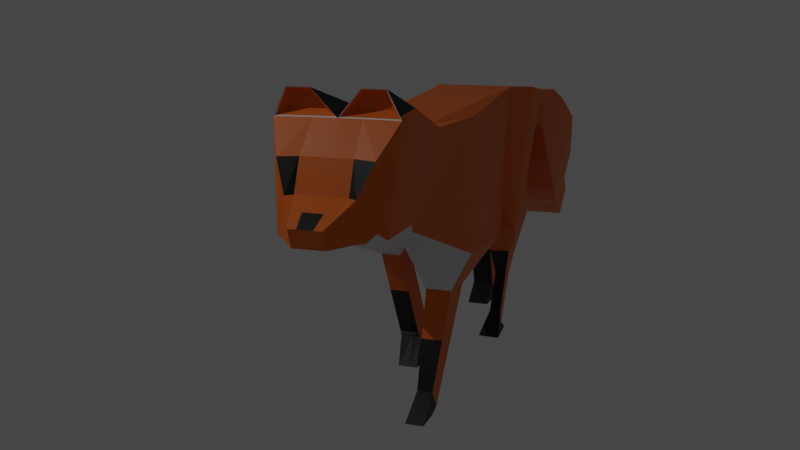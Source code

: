 # Source: fox.blend  (saved by Blender 2.81.16; exported with 4.5.12 LTS)
import bpy
from mathutils import Matrix  # noqa: F401  (used for matrix-valued properties, if any)

bpy.ops.wm.read_factory_settings(use_empty=True)
scene = bpy.context.scene
scene.name = 'Scene'

# ---- collections
col_collection = bpy.data.collections.new('Collection'); scene.collection.children.link(col_collection)

# ---- materials (node trees are filled in below, after node groups)
mat_fox_orange = bpy.data.materials.new('Fox orange')
mat_fox_orange.use_transparent_shadow = False
mat_fox_white = bpy.data.materials.new('Fox White')
mat_fox_white.use_transparent_shadow = False
mat_fox_black = bpy.data.materials.new('Fox Black')
mat_fox_black.use_transparent_shadow = False

# ---- material node trees
mat_fox_orange.use_nodes = True; mat_fox_orange.node_tree.nodes.clear()
_N = mat_fox_orange.node_tree.nodes; _L = mat_fox_orange.node_tree.links
n0 = _N.new('ShaderNodeOutputMaterial'); n0.name = 'Material Output'; n0.location = (300, 300)
n1 = _N.new('ShaderNodeBsdfPrincipled'); n1.name = 'Principled BSDF'; n1.location = (10, 300)
n1.distribution = 'GGX'
n1.subsurface_method = 'BURLEY'
n1.inputs[0].default_value = (0.8, 0.152, 0.0, 1.0)
n1.inputs[3].default_value = 1.45
n1.inputs[27].default_value = (0.0, 0.0, 0.0, 1.0)
n1.inputs[28].default_value = 1.0
_L.new(n1.outputs[0], n0.inputs[0])
n0.is_active_output = True
mat_fox_white.use_nodes = True; mat_fox_white.node_tree.nodes.clear()
_N = mat_fox_white.node_tree.nodes; _L = mat_fox_white.node_tree.links
n0 = _N.new('ShaderNodeOutputMaterial'); n0.name = 'Material Output'; n0.location = (300, 300)
n1 = _N.new('ShaderNodeBsdfPrincipled'); n1.name = 'Principled BSDF'; n1.location = (10, 300)
n1.distribution = 'GGX'
n1.subsurface_method = 'BURLEY'
n1.inputs[3].default_value = 1.45
n1.inputs[27].default_value = (0.0, 0.0, 0.0, 1.0)
n1.inputs[28].default_value = 1.0
_L.new(n1.outputs[0], n0.inputs[0])
n0.is_active_output = True
mat_fox_black.use_nodes = True; mat_fox_black.node_tree.nodes.clear()
_N = mat_fox_black.node_tree.nodes; _L = mat_fox_black.node_tree.links
n0 = _N.new('ShaderNodeOutputMaterial'); n0.name = 'Material Output'; n0.location = (300, 300)
n1 = _N.new('ShaderNodeBsdfPrincipled'); n1.name = 'Principled BSDF'; n1.location = (10, 300)
n1.distribution = 'GGX'
n1.subsurface_method = 'BURLEY'
n1.inputs[0].default_value = (0.0, 0.0, 0.0, 1.0)
n1.inputs[3].default_value = 1.45
n1.inputs[27].default_value = (0.0, 0.0, 0.0, 1.0)
n1.inputs[28].default_value = 1.0
_L.new(n1.outputs[0], n0.inputs[0])
n0.is_active_output = True

# ---- world
world_world = bpy.data.worlds.new('World'); scene.world = world_world
world_world.use_nodes = True; world_world.node_tree.nodes.clear()
_N = world_world.node_tree.nodes; _L = world_world.node_tree.links
n0 = _N.new('ShaderNodeOutputWorld'); n0.name = 'World Output'; n0.location = (300, 300)
n1 = _N.new('ShaderNodeBackground'); n1.name = 'Background'; n1.location = (10, 300)
n1.inputs[0].default_value = (0.05088, 0.05088, 0.05088, 1.0)
_L.new(n1.outputs[0], n0.inputs[0])
n0.is_active_output = True
world_world.color = (0.05088, 0.05088, 0.05088)
world_world.use_sun_shadow = False
world_world.sun_shadow_jitter_overblur = 0.0

# ---- cameras
cam_camera = bpy.data.cameras.new('Camera')
cam_camera.clip_end = 100.0
cam_camera.lens = 50.0
cam_camera.ortho_scale = 7.314

# ---- lights
light_light = bpy.data.lights.new('Light', 'POINT')
light_light.transmission_factor = 0.0
light_light.energy = 1000.0
light_light.shadow_soft_size = 0.1
light_light.shadow_maximum_resolution = 0.006
light_light.use_absolute_resolution = True

# ---- meshes
me_plane = bpy.data.meshes.new('Plane')
me_plane.from_pydata([(-3.052, 2.492, 0.725), (-4.544, 1.147, 0.8078), (-2.9, 0.3753, 1.191), (-1.525, 2.434, 0.7864), (-1.234, 0.2152, 1.129), (0.134, 0.4408, 0.8078), (0.8836, 2.608, 0.725), (0.3232, -0.185, 1.008), (2.172, 2.361, 1.008), (1.527, 2.529, 1.008), (0.1696, -0.03896, 1.008), (2.019, -0.1303, 0.7403), (1.822, 1.757, 0.8078), (-4.602, 3.052, 0.9405), (-4.864, 1.35, 0.9405), (-5.192, 3.105, 0.8363), (-5.837, 1.452, 0.8031), (-5.68, 1.32, 0.8924), (-5.113, 3.005, 0.8924), (-5.77, 2.477, 0.7839), (-5.983, 1.336, 0.6885), (-5.999, 1.961, 0.5682), (-6.101, 1.343, 0.5682), (-6.502, 1.619, 0.2728), (-6.414, 1.315, 0.2728), (-5.184, 3.318, 0.734), (-5.718, 2.488, 0.4327), (-5.159, 3.105, 0.4038), (-4.544, 1.147, 0.4039), (-4.864, 1.35, 0.4039), (1.527, 2.529, 0.4039), (2.172, 2.361, 0.4039), (-2.9, 0.3753, 0.4976), (-4.602, 3.052, 0.4039), (-3.052, 2.492, 0.4039), (-5.187, 3.318, 0.4564), (0.8836, 2.608, 0.4039), (-5.943, 1.971, 0.4327), (0.3232, -0.185, 0.4039), (0.1696, -0.03896, 0.4039), (-6.007, 1.336, 0.4039), (-6.101, 1.343, 0.4039), (-5.68, 1.32, 0.4039), (1.822, 1.757, 0.4039), (2.011, -0.09039, 0.4039), (-6.414, 1.315, 0.2645), (-6.502, 1.619, 0.2645), (-1.234, 0.2152, 0.4976), (-5.846, 1.452, 0.4039), (0.134, 0.4408, 0.4039), (2.166, 1.582, 1.03), (2.989, 2.282, 1.03), (2.989, 2.282, 0.4039), (2.166, 1.582, 0.4039), (2.407, 0.9038, 1.068), (3.66, 1.97, 1.068), (3.66, 1.97, 0.3653), (2.407, 0.9038, 0.3653), (2.948, 0.1192, 1.066), (4.524, 1.46, 1.066), (4.524, 1.46, 0.3149), (2.948, 0.1192, 0.3149), (3.345, -0.206, 0.9998), (4.731, 0.9728, 0.9998), (4.731, 0.9728, 0.3504), (3.345, -0.206, 0.3504), (3.956, -0.4231, 0.895), (5.041, 0.5002, 0.895), (5.041, 0.5002, 0.4012), (3.956, -0.4231, 0.4012), (4.446, -0.5347, 0.7378), (5.36, 0.2433, 0.7378), (5.36, 0.2433, 0.4234), (4.446, -0.5347, 0.4234), (5.073, -0.868, 0.5632), (5.847, -0.2103, 0.5632), (5.847, -0.2103, 0.4363), (5.073, -0.868, 0.4363), (5.7, -1.101, 0.4958), (6.269, -0.6171, 0.4938), (6.269, -0.6171, 0.4512), (5.7, -1.101, 0.4512), (6.532, -1.079, 0.0169), (6.555, -1.059, 0.01685), (6.555, -1.059, 0.01051), (6.532, -1.079, 0.01639), (-4.544, 1.147, 0.0), (-2.9, 0.3753, 0.0), (-3.052, 2.492, 0.0), (-1.234, 0.2152, 0.0), (0.134, 0.4408, 0.0), (0.8836, 2.608, 0.0), (0.3232, -0.185, 0.0), (2.172, 2.361, 0.0), (2.011, -0.09039, 0.0), (1.822, 1.757, 0.0), (-4.864, 1.35, 0.0), (-4.602, 3.052, 0.0), (-5.846, 1.452, 0.0), (-6.007, 1.336, 0.0), (-5.718, 2.488, 0.0), (-6.101, 1.343, 0.0), (-5.943, 1.971, 0.0), (-6.414, 1.315, 0.0), (-6.502, 1.619, 0.0), (1.527, 2.529, 0.0), (-5.156, 3.105, -0.264), (0.1696, -0.03896, 0.0), (-5.68, 1.32, 0.0), (-3.052, 2.492, -0.725), (-4.544, 1.147, -0.8078), (-2.9, 0.3753, -1.191), (-1.525, 2.434, -0.7864), (-1.234, 0.2152, -1.129), (0.134, 0.4408, -0.8078), (0.8836, 2.608, -0.725), (0.3232, -0.185, -1.008), (2.172, 2.361, -1.008), (1.527, 2.529, -1.008), (0.1696, -0.03896, -1.008), (2.019, -0.1303, -0.7403), (1.822, 1.757, -0.8078), (-4.602, 3.052, -0.9405), (-4.864, 1.35, -0.9405), (-5.18, 3.105, -0.8363), (-5.837, 1.452, -0.8031), (-5.68, 1.32, -0.8924), (-5.113, 3.005, -0.8924), (-5.77, 2.477, -0.7839), (-5.983, 1.336, -0.6885), (-5.999, 1.961, -0.5682), (-6.101, 1.343, -0.5682), (-6.502, 1.619, -0.2728), (-6.414, 1.315, -0.2728), (-5.172, 3.318, -0.734), (-5.718, 2.488, -0.4327), (-5.147, 3.105, -0.4038), (-4.544, 1.147, -0.4039), (-4.864, 1.35, -0.4039), (1.527, 2.529, -0.4039), (2.172, 2.361, -0.4039), (-2.9, 0.3753, -0.4976), (-4.602, 3.052, -0.4039), (-3.052, 2.492, -0.4039), (-5.175, 3.318, -0.4564), (0.8836, 2.608, -0.4039), (-5.943, 1.971, -0.4327), (0.3232, -0.185, -0.4039), (0.1696, -0.03896, -0.4039), (-6.007, 1.336, -0.4039), (-6.101, 1.343, -0.4039), (-5.68, 1.32, -0.4039), (1.822, 1.757, -0.4039), (2.011, -0.09039, -0.4039), (-6.414, 1.315, -0.2645), (-6.502, 1.619, -0.2645), (-1.234, 0.2152, -0.4976), (-5.846, 1.452, -0.4039), (0.134, 0.4408, -0.4039), (2.166, 1.582, 0.0), (2.989, 2.282, 0.0), (2.166, 1.582, -1.03), (2.989, 2.282, -1.03), (2.989, 2.282, -0.4039), (2.166, 1.582, -0.4039), (2.407, 0.9038, 0.0), (3.66, 1.97, 0.0), (2.407, 0.9038, -1.068), (3.66, 1.97, -1.068), (3.66, 1.97, -0.3653), (2.407, 0.9038, -0.3653), (2.948, 0.1192, 0.0), (4.524, 1.46, 0.0), (2.948, 0.1192, -1.066), (4.524, 1.46, -1.066), (4.524, 1.46, -0.3149), (2.948, 0.1192, -0.3149), (3.345, -0.206, 0.0), (4.731, 0.9728, 0.0), (3.345, -0.206, -0.9998), (4.731, 0.9728, -0.9998), (4.731, 0.9728, -0.3504), (3.345, -0.206, -0.3504), (3.956, -0.4231, 0.0), (5.041, 0.5002, 0.0), (3.956, -0.4231, -0.895), (5.041, 0.5002, -0.895), (5.041, 0.5002, -0.4012), (3.956, -0.4231, -0.4012), (4.446, -0.5347, 0.0), (5.36, 0.2433, 0.0), (4.446, -0.5347, -0.7378), (5.36, 0.2433, -0.7378), (5.36, 0.2433, -0.4234), (4.446, -0.5347, -0.4234), (5.073, -0.868, 0.0), (5.847, -0.2103, 0.0), (5.073, -0.868, -0.5632), (5.847, -0.2103, -0.5632), (5.847, -0.2103, -0.4363), (5.073, -0.868, -0.4363), (5.7, -1.101, 0.0), (6.269, -0.6171, 0.0), (5.7, -1.101, -0.4958), (6.269, -0.6171, -0.4938), (6.269, -0.6171, -0.4512), (5.7, -1.101, -0.4512), (6.532, -1.079, 0.0), (6.555, -1.059, 0.0), (6.532, -1.079, -0.0169), (6.555, -1.059, -0.01685), (6.555, -1.059, -0.01051), (6.532, -1.079, -0.01639), (1.072, -0.7436, 0.6246), (1.687, -0.9855, 0.542), (1.075, -0.755, 0.3904), (1.692, -0.9766, 0.411), (1.695, -0.9842, 0.2546), (1.078, -0.7627, 0.234), (1.161, -1.244, 0.5345), (1.505, -1.379, 0.4883), (1.163, -1.25, 0.4034), (1.509, -1.374, 0.415), (1.51, -1.379, 0.3274), (1.165, -1.254, 0.3158), (0.7186, -1.915, 0.5527), (0.9253, -2.222, 0.5065), (0.7167, -1.922, 0.4216), (0.9307, -2.22, 0.4332), (0.9294, -2.224, 0.3456), (0.7154, -1.926, 0.334), (0.208, -2.294, 0.6671), (0.8997, -2.294, 0.5806), (0.2156, -2.294, 0.4218), (0.9022, -2.294, 0.4434), (0.9073, -2.294, 0.2795), (0.2207, -2.294, 0.2579), (-2.821, -0.345, 0.7967), (-2.183, -0.4063, 0.7733), (-2.821, -0.345, 0.5315), (-2.183, -0.4063, 0.5315), (-2.821, -0.345, 0.3411), (-2.183, -0.4063, 0.3411), (-3.548, -1.911, 0.7001), (-3.341, -2.238, 0.6859), (-3.548, -1.911, 0.5398), (-3.341, -2.238, 0.5398), (-3.548, -1.911, 0.4247), (-3.341, -2.238, 0.4247), (-4.07, -2.294, 0.7254), (-3.617, -2.294, 0.7088), (-4.07, -2.294, 0.5376), (-3.617, -2.294, 0.5376), (-4.07, -2.294, 0.4029), (-3.617, -2.294, 0.4029), (2.691, -0.4824, 0.01697), (1.754, -0.577, 0.01697), (1.754, -0.577, -0.9915), (2.695, -0.5223, -0.7233), (1.754, -0.577, -0.3869), (2.691, -0.4824, -0.3869), (2.818, -0.7359, -0.2201), (2.424, -0.7756, -0.2201), (2.424, -0.7756, -0.6431), (2.819, -0.7527, -0.5306), (2.424, -0.7756, -0.3895), (2.818, -0.7359, -0.3895), (2.842, -2.293, -0.1886), (2.525, -1.953, -0.1886), (2.525, -1.953, -0.6117), (2.827, -2.302, -0.4992), (2.525, -1.953, -0.3581), (2.842, -2.293, -0.3581), (2.48, -2.294, -0.1766), (2.088, -2.294, -0.1766), (2.088, -2.294, -0.5997), (2.482, -2.294, -0.4872), (2.088, -2.294, -0.3461), (2.48, -2.294, -0.3461), (-2.078, -0.03162, -0.4299), (-1.57, -0.08042, -0.4299), (-2.078, -0.03162, -0.7928), (-1.57, -0.08042, -0.7741), (-2.078, -0.03162, -0.5815), (-1.57, -0.08042, -0.5815), (-1.305, -1.773, -0.4299), (-0.7974, -1.822, -0.4299), (-1.305, -1.773, -0.7928), (-0.7974, -1.822, -0.7741), (-1.305, -1.773, -0.5815), (-0.7974, -1.822, -0.5815), (-1.322, -1.84, -0.3873), (-0.9506, -2.185, -0.4437), (-1.379, -1.843, -0.7458), (-1.005, -2.188, -0.7836), (-1.346, -1.841, -0.5371), (-0.9744, -2.186, -0.5934), (-1.749, -2.294, -0.3003), (-1.24, -2.294, -0.2992), (-1.748, -2.294, -0.6632), (-1.24, -2.294, -0.6435), (-1.748, -2.294, -0.4519), (-1.24, -2.294, -0.4509), (-2.755, -1.311, 0.5356), (-2.755, -1.311, 0.3824), (-2.755, -1.311, 0.7301), (-3.18, -1.119, 0.749), (-3.18, -1.119, 0.3824), (-3.18, -1.119, 0.5356), (-1.727, -0.8227, -0.5815), (-1.727, -0.8227, -0.4299), (-1.727, -0.8227, -0.7928), (-1.219, -0.8715, -0.4299), (-1.219, -0.8715, -0.5815), (-1.219, -0.8715, -0.7741), (-5.353, 3.436, 0.8078), (-5.345, 2.988, 1.024), (-5.353, 3.436, 0.4039), (-5.307, 2.988, 0.4039), (-5.31, 2.989, 1.953e-08), (-5.168, 3.105, 0.264), (-5.353, 3.436, -0.8078), (-5.345, 2.988, -1.024), (-5.353, 3.436, -0.4039), (-5.307, 2.988, -0.4039), (-5.338, 3.419, 0.7976), (-5.332, 3.004, 0.998), (-5.339, 3.419, 0.4112), (-5.299, 3.005, 0.0366), (-5.295, 3.004, 0.4039), (-5.326, 3.419, -0.7976), (-5.32, 3.004, -0.998), (-5.327, 3.419, -0.4112), (-5.287, 3.005, -0.0366), (-5.283, 3.004, -0.4039), (-6.458, 1.467, 0.0), (-6.223, 1.795, 0.0), (-6.458, 1.467, 0.2728), (-6.414, 1.315, 0.2687), (-6.502, 1.619, 0.1323), (-5.943, 1.971, 0.2163), (-6.414, 1.315, 0.1323), (-6.502, 1.619, 0.2687), (-6.223, 1.795, 0.3486), (-6.458, 1.467, -0.2728), (-6.414, 1.315, -0.2687), (-6.502, 1.619, -0.1323), (-5.943, 1.971, -0.2163), (-6.414, 1.315, -0.1323), (-6.502, 1.619, -0.2687), (-6.223, 1.795, -0.3486), (-6.223, 1.795, -0.1743), (-6.362, 1.707, -0.3086), (-6.223, 1.795, 0.1743), (-6.362, 1.707, 0.3086), (-6.436, 1.391, 0.0), (-6.436, 1.391, 0.2728), (-6.414, 1.315, 0.2707), (-6.502, 1.619, 0.06614), (-6.414, 1.315, 0.1984), (-6.502, 1.619, 0.2666), (-6.436, 1.391, -0.2728), (-6.414, 1.315, -0.2707), (-6.502, 1.619, -0.06614), (-6.414, 1.315, -0.1984), (-6.502, 1.619, -0.2666), (-6.48, 1.543, 0.0), (-6.48, 1.543, 0.2728), (-6.414, 1.315, 0.2666), (-6.502, 1.619, 0.1984), (-6.414, 1.315, 0.06614), (-6.502, 1.619, 0.2707), (-6.48, 1.543, -0.2728), (-6.414, 1.315, -0.2666), (-6.502, 1.619, -0.1984), (-6.414, 1.315, -0.06614), (-6.502, 1.619, -0.2707), (-6.425, 1.353, 0.0), (-6.425, 1.353, 0.2728), (-6.414, 1.315, 0.2718), (-6.502, 1.619, 0.03307), (-6.414, 1.315, 0.2315), (-6.502, 1.619, 0.2656), (-6.425, 1.353, -0.2728), (-6.414, 1.315, -0.2718), (-6.502, 1.619, -0.03307), (-6.414, 1.315, -0.2315), (-6.502, 1.619, -0.2656), (-6.469, 1.505, 0.0), (-6.469, 1.505, 0.2728), (-6.414, 1.315, 0.2676), (-6.502, 1.619, 0.1653), (-6.414, 1.315, 0.0992), (-6.502, 1.619, 0.2697), (-6.469, 1.505, -0.2728), (-6.414, 1.315, -0.2676), (-6.502, 1.619, -0.1653), (-6.414, 1.315, -0.0992), (-6.502, 1.619, -0.2697), (-6.447, 1.429, 0.0), (-6.447, 1.429, 0.2728), (-6.414, 1.315, 0.2697), (-6.502, 1.619, 0.0992), (-6.414, 1.315, 0.1653), (-6.502, 1.619, 0.2676), (-6.447, 1.429, -0.2728), (-6.414, 1.315, -0.2697), (-6.502, 1.619, -0.0992), (-6.414, 1.315, -0.1653), (-6.502, 1.619, -0.2676), (-6.491, 1.581, 0.0), (-6.491, 1.581, 0.2728), (-6.414, 1.315, 0.2656), (-6.502, 1.619, 0.2315), (-6.414, 1.315, 0.03307), (-6.502, 1.619, 0.2718), (-6.491, 1.581, -0.2728), (-6.414, 1.315, -0.2656), (-6.502, 1.619, -0.2315), (-6.414, 1.315, -0.03307), (-6.502, 1.619, -0.2718)], [], [(1, 2, 3, 0), (3, 2, 4, 5, 6), (9, 10, 7, 8), (8, 7, 11, 12), (1, 0, 13, 14), (17, 18, 316, 16), (16, 316, 19, 20), (20, 19, 21, 22), (22, 21, 23, 411, 367, 389, 337, 400, 356, 378, 24), (316, 18, 13, 315), (6, 5, 10, 9), (14, 13, 18, 17), (318, 26, 19, 316), (29, 28, 1, 14), (31, 30, 9, 8), (28, 32, 2, 1), (34, 33, 13, 0), (30, 36, 6, 9), (26, 37, 21, 19), (33, 317, 315, 13), (39, 38, 7, 10), (41, 40, 20, 22), (42, 29, 14, 17), (44, 43, 12, 11), (48, 42, 17, 16), (52, 51, 55, 56), (343, 46, 382, 360, 404, 342, 354), (47, 49, 5, 4), (45, 41, 22, 24, 379, 357, 401, 338, 390, 368, 412), (40, 48, 16, 20), (49, 39, 10, 5), (90, 107, 39, 49), (99, 98, 48, 40), (36, 34, 0, 3, 6), (103, 101, 41, 45, 381, 359, 403, 341, 392, 370, 414), (92, 94, 217, 218), (89, 90, 49, 47), (353, 339, 391, 369, 413, 46, 343), (93, 31, 52, 160), (98, 108, 42, 48), (94, 95, 43, 44), (108, 96, 29, 42), (101, 99, 40, 41), (107, 92, 38, 39), (97, 319, 317, 33), (100, 102, 340, 37, 26), (105, 91, 36, 30), (88, 97, 33, 34), (86, 87, 32, 28), (93, 105, 30, 31), (96, 86, 28, 29), (319, 100, 26, 318), (4, 2, 237, 238), (12, 43, 53, 50), (43, 95, 159, 53), (31, 8, 51, 52), (8, 12, 50, 51), (55, 54, 58, 59), (160, 52, 56, 166), (53, 159, 165, 57), (51, 50, 54, 55), (50, 53, 57, 54), (59, 58, 62, 63), (56, 55, 59, 60), (166, 56, 60, 172), (57, 165, 171, 61), (54, 57, 61, 58), (63, 62, 66, 67), (60, 59, 63, 64), (172, 60, 64, 178), (61, 171, 177, 65), (58, 61, 65, 62), (67, 66, 70, 71), (64, 63, 67, 68), (178, 64, 68, 184), (65, 177, 183, 69), (62, 65, 69, 66), (71, 70, 74, 75), (68, 67, 71, 72), (184, 68, 72, 190), (69, 183, 189, 73), (66, 69, 73, 70), (75, 74, 78, 79), (72, 71, 75, 76), (190, 72, 76, 196), (73, 189, 195, 77), (70, 73, 77, 74), (79, 78, 82, 83), (76, 75, 79, 80), (196, 76, 80, 202), (77, 195, 201, 81), (74, 77, 81, 78), (207, 208, 84, 83, 82, 85), (80, 79, 83, 84), (202, 80, 84, 208), (81, 201, 207, 85), (78, 81, 85, 82), (104, 410, 366, 388, 335, 399, 355, 377, 103, 414, 370, 392, 341, 403, 359, 381, 45, 412, 368, 390, 338, 401, 357, 379, 24, 378, 356, 400, 337, 389, 367, 411, 23, 415, 371, 393, 342, 404, 360, 382, 46, 413, 369, 391, 339, 402, 358, 380), (88, 34, 36, 91), (110, 109, 112, 111), (112, 115, 114, 113, 111), (118, 117, 116, 119), (117, 121, 120, 116), (110, 123, 122, 109), (126, 125, 322, 127), (125, 129, 128, 322), (129, 131, 130, 128), (131, 133, 383, 361, 405, 344, 394, 372, 416, 132, 130), (322, 321, 122, 127), (115, 118, 119, 114), (123, 126, 127, 122), (324, 322, 128, 135), (138, 123, 110, 137), (140, 117, 118, 139), (137, 110, 111, 141), (143, 109, 122, 142), (320, 27, 15, 25, 35), (139, 118, 115, 145), (135, 128, 130, 146), (142, 122, 321, 323), (148, 119, 116, 147), (150, 131, 129, 149), (151, 126, 123, 138), (153, 120, 121, 152), (157, 125, 126, 151), (163, 169, 168, 162), (350, 352, 349, 409, 365, 387, 155), (156, 113, 114, 158), (154, 417, 373, 395, 345, 406, 362, 384, 133, 131, 150), (149, 129, 125, 157), (158, 114, 119, 148), (90, 158, 148, 107), (99, 149, 157, 98), (145, 115, 112, 109, 143), (103, 419, 375, 397, 348, 408, 364, 386, 154, 150, 101), (120, 153, 260, 258), (89, 156, 158, 90), (351, 350, 155, 418, 374, 396, 346), (93, 160, 163, 140), (98, 157, 151, 108), (94, 153, 152, 95), (108, 151, 138, 96), (101, 150, 149, 99), (107, 148, 147, 92), (97, 142, 323, 319), (100, 135, 146, 347, 102), (105, 139, 145, 91), (88, 143, 142, 97), (86, 137, 141, 87), (93, 140, 139, 105), (96, 138, 137, 86), (319, 324, 135, 100), (113, 156, 284, 282), (121, 161, 164, 152), (152, 164, 159, 95), (140, 163, 162, 117), (117, 162, 161, 121), (168, 174, 173, 167), (160, 166, 169, 163), (164, 170, 165, 159), (162, 168, 167, 161), (161, 167, 170, 164), (174, 180, 179, 173), (169, 175, 174, 168), (166, 172, 175, 169), (170, 176, 171, 165), (167, 173, 176, 170), (180, 186, 185, 179), (175, 181, 180, 174), (172, 178, 181, 175), (176, 182, 177, 171), (173, 179, 182, 176), (186, 192, 191, 185), (181, 187, 186, 180), (178, 184, 187, 181), (182, 188, 183, 177), (179, 185, 188, 182), (192, 198, 197, 191), (187, 193, 192, 186), (184, 190, 193, 187), (188, 194, 189, 183), (185, 191, 194, 188), (198, 204, 203, 197), (193, 199, 198, 192), (190, 196, 199, 193), (194, 200, 195, 189), (191, 197, 200, 194), (204, 210, 209, 203), (199, 205, 204, 198), (196, 202, 205, 199), (200, 206, 201, 195), (197, 203, 206, 200), (207, 212, 209, 210, 211, 208), (205, 211, 210, 204), (202, 208, 211, 205), (206, 212, 207, 201), (203, 209, 212, 206), (104, 385, 363, 407, 346, 396, 374, 418, 155, 387, 365, 409, 349, 398, 376, 420, 132, 416, 372, 394, 344, 405, 361, 383, 133, 384, 362, 406, 345, 395, 373, 417, 154, 386, 364, 408, 348, 397, 375, 419, 103, 377, 355, 399, 335, 388, 366, 410), (88, 91, 145, 143), (213, 215, 221, 219), (44, 11, 214, 216), (11, 7, 213, 214), (94, 44, 216, 217), (38, 92, 218, 215), (7, 38, 215, 213), (220, 219, 225, 226), (216, 214, 220, 222), (217, 216, 222, 223), (214, 213, 219, 220), (218, 217, 223, 224), (215, 218, 224, 221), (228, 226, 232, 234), (224, 223, 229, 230), (221, 224, 230, 227), (219, 221, 227, 225), (222, 220, 226, 228), (223, 222, 228, 229), (231, 233, 236, 235, 234, 232), (229, 228, 234, 235), (226, 225, 231, 232), (230, 229, 235, 236), (227, 230, 236, 233), (225, 227, 233, 231), (304, 303, 246, 248), (87, 89, 242, 241), (89, 47, 240, 242), (47, 4, 238, 240), (32, 87, 241, 239), (2, 32, 239, 237), (247, 248, 254, 253), (303, 305, 244, 246), (305, 306, 243, 244), (307, 304, 248, 247), (308, 307, 247, 245), (306, 308, 245, 243), (250, 249, 251, 253, 254, 252), (245, 247, 253, 251), (243, 245, 251, 249), (248, 246, 252, 254), (246, 244, 250, 252), (244, 243, 249, 250), (256, 259, 265, 262), (116, 120, 258, 257), (94, 92, 256, 255), (153, 94, 255, 260), (92, 147, 259, 256), (147, 116, 257, 259), (264, 266, 272, 270), (259, 257, 263, 265), (255, 256, 262, 261), (258, 260, 266, 264), (260, 255, 261, 266), (257, 258, 264, 263), (268, 271, 277, 274), (266, 261, 267, 272), (263, 264, 270, 269), (262, 265, 271, 268), (265, 263, 269, 271), (261, 262, 268, 267), (275, 276, 278, 273, 274, 277), (271, 269, 275, 277), (267, 268, 274, 273), (270, 272, 278, 276), (272, 267, 273, 278), (269, 270, 276, 275), (310, 309, 289, 285), (87, 141, 283, 279), (89, 87, 279, 280), (141, 111, 281, 283), (111, 113, 282, 281), (156, 89, 280, 284), (288, 290, 296, 294), (309, 311, 287, 289), (312, 310, 285, 286), (313, 312, 286, 290), (314, 313, 290, 288), (311, 314, 288, 287), (295, 293, 299, 301), (287, 288, 294, 293), (285, 289, 295, 291), (289, 287, 293, 295), (286, 285, 291, 292), (290, 286, 292, 296), (300, 302, 298, 297, 301, 299), (292, 291, 297, 298), (296, 292, 298, 302), (294, 296, 302, 300), (293, 294, 300, 299), (291, 295, 301, 297), (237, 239, 308, 306), (239, 241, 307, 308), (241, 242, 304, 307), (238, 237, 306, 305), (240, 238, 305, 303), (242, 240, 303, 304), (281, 282, 314, 311), (282, 284, 313, 314), (284, 280, 312, 313), (280, 279, 310, 312), (283, 281, 311, 309), (279, 283, 309, 310), (106, 144, 134, 124, 136), (325, 326, 316, 315), (328, 327, 317, 319), (326, 329, 318, 316), (327, 325, 315, 317), (331, 330, 321, 322), (332, 333, 319, 323), (334, 331, 322, 324), (330, 332, 323, 321), (329, 328, 319, 318), (333, 334, 324, 319), (25, 15, 326, 325), (320, 35, 327, 328), (15, 27, 329, 326), (35, 25, 325, 327), (124, 134, 330, 331), (144, 106, 333, 332), (136, 124, 331, 334), (134, 144, 332, 330), (27, 320, 328, 329), (106, 136, 334, 333), (336, 351, 346, 407, 363, 385, 104), (102, 347, 351, 336), (347, 146, 350, 351), (146, 130, 352, 350), (130, 132, 420, 376, 398, 349, 352), (340, 353, 343, 37), (102, 336, 353, 340), (336, 104, 380, 358, 402, 339, 353), (21, 354, 342, 393, 371, 415, 23), (37, 343, 354, 21)])
me_plane.polygons.foreach_set('material_index', [0, 0, 0, 0, 0, 0, 0, 0, 0, 2, 0, 0, 0, 1, 0, 1, 0, 0, 2, 2, 0, 1, 1, 0, 1, 0, 0, 0, 1, 1, 0, 0, 1, 0, 1, 0, 0, 0, 0, 1, 0, 1, 1, 0, 2, 0, 0, 0, 1, 0, 1, 0, 0, 0, 0, 0, 0, 0, 0, 0, 0, 0, 0, 0, 0, 0, 0, 0, 0, 0, 0, 0, 0, 0, 0, 0, 0, 0, 0, 0, 0, 0, 0, 0, 0, 0, 0, 1, 0, 0, 0, 0, 0, 0, 1, 1, 0, 0, 0, 0, 0, 0, 0, 0, 0, 0, 0, 0, 2, 0, 0, 0, 1, 0, 1, 0, 0, 0, 2, 2, 0, 1, 1, 0, 1, 0, 0, 0, 1, 1, 0, 0, 1, 0, 1, 0, 0, 0, 0, 1, 0, 1, 1, 0, 2, 0, 0, 0, 1, 0, 1, 0, 0, 0, 0, 0, 0, 0, 0, 0, 0, 0, 0, 0, 0, 0, 0, 0, 0, 0, 0, 0, 0, 0, 0, 0, 0, 0, 0, 0, 0, 0, 0, 0, 0, 0, 0, 1, 0, 0, 0, 0, 0, 0, 1, 1, 0, 0, 0, 2, 0, 0, 0, 0, 0, 0, 0, 0, 0, 0, 2, 0, 0, 2, 2, 0, 0, 0, 0, 2, 2, 2, 2, 0, 0, 0, 0, 1, 1, 2, 0, 0, 0, 2, 2, 0, 2, 2, 0, 0, 2, 0, 0, 0, 0, 0, 0, 0, 0, 0, 0, 0, 0, 2, 0, 0, 2, 2, 0, 0, 2, 2, 0, 0, 2, 2, 1, 0, 1, 0, 0, 0, 2, 0, 0, 0, 0, 2, 0, 2, 2, 0, 0, 0, 2, 0, 0, 2, 2, 0, 0, 0, 0, 0, 0, 0, 0, 0, 0, 0, 0, 0, 1, 1, 1, 1, 1, 1, 1, 1, 1, 1, 0, 0, 0, 0, 0, 0, 0, 0, 0, 0, 2, 0, 0, 0, 0, 0, 0, 2, 0, 0])
_uv = me_plane.uv_layers.new(name='UVMap')
_uv.uv.foreach_set('vector', [0.0, 0.0, 1.0, 0.0, 1.0, 1.0, 0.0, 1.0, 1.0, 1.0, 1.0, 0.0, 0.0, 0.0, 0.0, 0.0, 0.0, 0.0, 0.0, 0.0, 0.0, 0.0, 0.0, 0.0, 0.0, 0.0, 0.0, 0.0, 0.0, 0.0, 0.0, 0.0, 0.0, 0.0, 0.0, 0.0, 0.0, 1.0, 0.0, 1.0, 0.0, 0.0, 0.0, 0.0, 0.0, 1.0, 0.0, 1.0, 0.0, 0.0, 0.0, 0.0, 0.0, 1.0, 0.0, 1.0, 0.0, 0.0, 0.0, 0.0, 0.0, 1.0, 0.0, 1.0, 0.0, 0.0, 0.0, 0.0, 0.0, 1.0, 0.0, 1.0, 0.0, 0.875, 0.0, 0.75, 0.0, 0.625, 0.0, 0.5, 0.0, 0.375, 0.0, 0.25, 0.0, 0.125, 0.0, 0.0, 0.0, 1.0, 0.0, 1.0, 0.0, 1.0, 0.0, 1.0, 0.0, 0.0, 0.0, 0.0, 0.0, 0.0, 0.0, 0.0, 0.0, 0.0, 0.0, 1.0, 0.0, 1.0, 0.0, 0.0, 0.0, 1.0, 0.0, 1.0, 0.0, 1.0, 0.0, 1.0, 0.0, 0.0, 0.0, 0.0, 0.0, 0.0, 0.0, 0.0, 0.0, 0.0, 0.0, 0.0, 0.0, 0.0, 0.0, 0.0, 0.0, 0.0, 1.0, 0.0, 1.0, 0.0, 0.0, 0.0, 0.0, 1.0, 0.0, 1.0, 0.0, 1.0, 0.0, 1.0, 0.0, 0.0, 0.0, 0.0, 0.0, 0.0, 0.0, 0.0, 0.0, 1.0, 0.0, 1.0, 0.0, 1.0, 0.0, 1.0, 0.0, 1.0, 0.0, 1.0, 0.0, 1.0, 0.0, 1.0, 0.0, 0.0, 0.0, 0.0, 0.0, 0.0, 0.0, 0.0, 0.0, 0.0, 0.0, 0.0, 0.0, 0.0, 0.0, 0.0, 0.0, 0.0, 0.0, 0.0, 0.0, 0.0, 0.0, 0.0, 0.0, 0.0, 0.0, 0.0, 0.0, 0.0, 0.0, 0.0, 0.0, 0.0, 0.0, 0.0, 0.0, 0.0, 0.0, 0.0, 0.0, 0.0, 0.0, 0.0, 0.0, 0.0, 0.0, 0.0, 0.0, 1.0, 0.0, 1.0, 0.0, 1.0, 0.0, 1.0, 0.0, 1.0, 0.0, 1.0, 0.0, 1.0, 0.0, 0.0, 0.0, 0.0, 0.0, 0.0, 0.0, 0.0, 0.0, 0.0, 0.0, 0.0, 0.0, 0.0, 0.0, 0.0, 0.0, 0.0, 0.0, 0.0, 0.0, 0.0, 0.0, 0.0, 0.0, 0.0, 0.0, 0.0, 0.0, 0.0, 0.0, 0.0, 0.0, 0.0, 0.0, 0.0, 0.0, 0.0, 0.0, 0.0, 0.0, 0.0, 0.0, 0.0, 0.0, 0.0, 0.0, 0.0, 0.0, 0.0, 0.0, 0.0, 0.0, 0.0, 0.0, 0.0, 0.0, 0.0, 0.0, 0.0, 0.0, 0.0, 0.0, 0.0, 0.0, 1.0, 0.0, 1.0, 1.0, 1.0, 0.0, 0.0, 0.0, 0.0, 0.0, 0.0, 0.0, 0.0, 0.0, 0.0, 0.0, 0.0, 0.0, 0.0, 0.0, 0.0, 0.0, 0.0, 0.0, 0.0, 0.0, 0.0, 0.0, 0.0, 0.0, 0.0, 0.0, 0.0, 0.0, 0.0, 0.0, 0.0, 0.0, 0.0, 0.0, 0.0, 0.0, 0.0, 0.0, 0.0, 0.0, 1.0, 0.0, 1.0, 0.0, 1.0, 0.0, 1.0, 0.0, 1.0, 0.0, 1.0, 0.0, 1.0, 0.0, 0.0, 0.0, 0.0, 0.0, 0.0, 0.0, 0.0, 0.0, 0.0, 0.0, 0.0, 0.0, 0.0, 0.0, 0.0, 0.0, 0.0, 0.0, 0.0, 0.0, 0.0, 0.0, 0.0, 0.0, 0.0, 0.0, 0.0, 0.0, 0.0, 0.0, 0.0, 0.0, 0.0, 0.0, 0.0, 0.0, 0.0, 0.0, 0.0, 0.0, 0.0, 0.0, 0.0, 0.0, 0.0, 0.0, 0.0, 0.0, 1.0, 0.0, 1.0, 0.0, 1.0, 0.0, 1.0, 0.0, 1.0, 0.0, 1.0, 0.0, 1.0, 0.0, 1.0, 0.0, 1.0, 0.0, 0.0, 0.0, 0.0, 0.0, 0.0, 0.0, 0.0, 0.0, 1.0, 0.0, 1.0, 0.0, 1.0, 0.0, 1.0, 0.0, 0.0, 1.0, 0.0, 1.0, 0.0, 0.0, 0.0, 0.0, 0.0, 0.0, 0.0, 0.0, 0.0, 0.0, 0.0, 0.0, 0.0, 0.0, 0.0, 0.0, 0.0, 0.0, 0.0, 0.0, 1.0, 0.0, 1.0, 0.0, 1.0, 0.0, 1.0, 0.0, 0.0, 1.0, 0.0, 1.0, 0.0, 0.0, 0.0, 0.0, 0.0, 0.0, 0.0, 0.0, 0.0, 0.0, 0.0, 0.0, 0.0, 0.0, 0.0, 0.0, 0.0, 0.0, 0.0, 0.0, 0.0, 0.0, 0.0, 0.0, 0.0, 0.0, 0.0, 0.0, 0.0, 0.0, 0.0, 0.0, 0.0, 0.0, 0.0, 0.0, 0.0, 0.0, 0.0, 0.0, 0.0, 0.0, 0.0, 0.0, 0.0, 0.0, 0.0, 0.0, 0.0, 0.0, 0.0, 0.0, 0.0, 0.0, 0.0, 0.0, 0.0, 0.0, 0.0, 0.0, 0.0, 0.0, 0.0, 0.0, 0.0, 0.0, 0.0, 0.0, 0.0, 0.0, 0.0, 0.0, 0.0, 0.0, 0.0, 0.0, 0.0, 0.0, 0.0, 0.0, 0.0, 0.0, 0.0, 0.0, 0.0, 0.0, 0.0, 0.0, 0.0, 0.0, 0.0, 0.0, 0.0, 0.0, 0.0, 0.0, 0.0, 0.0, 0.0, 0.0, 0.0, 0.0, 0.0, 0.0, 0.0, 0.0, 0.0, 0.0, 0.0, 0.0, 0.0, 0.0, 0.0, 0.0, 0.0, 0.0, 0.0, 0.0, 0.0, 0.0, 0.0, 0.0, 0.0, 0.0, 0.0, 0.0, 0.0, 0.0, 0.0, 0.0, 0.0, 0.0, 0.0, 0.0, 0.0, 0.0, 0.0, 0.0, 0.0, 0.0, 0.0, 0.0, 0.0, 0.0, 0.0, 0.0, 0.0, 0.0, 0.0, 0.0, 0.0, 0.0, 0.0, 0.0, 0.0, 0.0, 0.0, 0.0, 0.0, 0.0, 0.0, 0.0, 0.0, 0.0, 0.0, 0.0, 0.0, 0.0, 0.0, 0.0, 0.0, 0.0, 0.0, 0.0, 0.0, 0.0, 0.0, 0.0, 0.0, 0.0, 0.0, 0.0, 0.0, 0.0, 0.0, 0.0, 0.0, 0.0, 0.0, 0.0, 0.0, 0.0, 0.0, 0.0, 0.0, 0.0, 0.0, 0.0, 0.0, 0.0, 0.0, 0.0, 0.0, 0.0, 0.0, 0.0, 0.0, 0.0, 0.0, 0.0, 0.0, 0.0, 0.0, 0.0, 0.0, 0.0, 0.0, 0.0, 0.0, 0.0, 0.0, 0.0, 0.0, 0.0, 0.0, 0.0, 0.0, 0.0, 0.0, 0.0, 0.0, 0.0, 0.0, 0.0, 0.0, 0.0, 0.0, 0.0, 0.0, 0.0, 0.0, 0.0, 0.0, 0.0, 0.0, 0.0, 0.0, 0.0, 0.0, 0.0, 0.0, 0.0, 0.0, 0.0, 0.0, 0.0, 0.0, 0.0, 0.0, 0.0, 0.0, 0.0, 0.0, 0.0, 0.0, 0.0, 0.0, 0.0, 0.0, 0.0, 0.0, 0.0, 0.0, 0.0, 0.0, 0.0, 0.0, 0.0, 0.0, 0.0, 0.0, 0.0, 0.0, 0.0, 0.0, 0.0, 0.0, 0.0, 0.0, 0.0, 0.0, 0.0, 0.0, 0.0, 0.0, 0.0, 0.0, 0.0, 0.0, 0.0, 0.0, 0.0, 0.0, 0.0, 0.0, 0.0, 0.0, 0.0, 0.0, 0.0, 0.0, 0.0, 0.0, 0.0, 0.0, 0.0, 0.0, 0.0, 0.0, 0.0, 0.0, 0.0, 0.0, 0.0, 0.0, 0.0, 0.0, 0.0, 0.0, 0.0, 0.0, 0.0, 0.0, 0.0, 0.0, 0.0, 0.0, 0.0, 0.0, 0.0, 0.0, 0.0, 0.0, 0.0, 0.0, 0.0, 0.0, 0.0, 0.0, 0.0, 0.0, 0.0, 0.0, 0.0, 0.0, 0.0, 0.0, 0.0, 0.0, 0.0, 1.0, 0.0, 0.875, 0.0, 0.75, 0.0, 0.625, 0.0, 0.5, 0.0, 0.375, 0.0, 0.25, 0.0, 0.125, 0.0, 0.0, 0.0, 0.0, 0.0, 0.0, 0.0, 0.0, 0.0, 0.0, 0.0, 0.0, 0.0, 0.0, 0.0, 0.0, 0.0, 0.0, 0.0, 0.0, 0.0, 0.0, 0.0, 0.0, 0.0, 0.0, 0.0, 0.0, 0.0, 0.0, 0.0, 0.0, 0.0, 0.0, 0.0, 0.125, 0.0, 0.25, 0.0, 0.375, 0.0, 0.5, 0.0, 0.625, 0.0, 0.75, 0.0, 0.875, 0.0, 1.0, 0.0, 1.0, 0.0, 1.0, 0.0, 1.0, 0.0, 1.0, 0.0, 1.0, 0.0, 1.0, 0.0, 1.0, 0.0, 1.0, 0.0, 1.0, 0.0, 1.0, 0.0, 1.0, 0.0, 1.0, 0.0, 1.0, 0.0, 1.0, 0.0, 1.0, 0.0, 1.0, 0.0, 1.0, 0.0, 0.0, 0.0, 0.0, 0.0, 0.0, 0.0, 1.0, 1.0, 1.0, 1.0, 0.0, 1.0, 1.0, 0.0, 0.0, 0.0, 0.0, 0.0, 0.0, 1.0, 0.0, 0.0, 0.0, 0.0, 0.0, 0.0, 0.0, 0.0, 0.0, 0.0, 0.0, 0.0, 0.0, 0.0, 0.0, 0.0, 0.0, 0.0, 0.0, 0.0, 0.0, 0.0, 1.0, 0.0, 1.0, 0.0, 0.0, 0.0, 0.0, 0.0, 1.0, 0.0, 1.0, 0.0, 0.0, 0.0, 0.0, 0.0, 1.0, 0.0, 1.0, 0.0, 0.0, 0.0, 0.0, 0.0, 1.0, 0.0, 1.0, 0.0, 0.0, 0.0, 0.0, 0.0, 0.125, 0.0, 0.25, 0.0, 0.375, 0.0, 0.5, 0.0, 0.625, 0.0, 0.75, 0.0, 0.875, 0.0, 1.0, 0.0, 1.0, 0.0, 1.0, 0.0, 1.0, 0.0, 1.0, 0.0, 1.0, 0.0, 0.0, 0.0, 0.0, 0.0, 0.0, 0.0, 0.0, 0.0, 0.0, 0.0, 0.0, 0.0, 1.0, 0.0, 1.0, 0.0, 1.0, 0.0, 1.0, 0.0, 1.0, 0.0, 1.0, 0.0, 0.0, 0.0, 0.0, 0.0, 0.0, 0.0, 0.0, 0.0, 0.0, 0.0, 0.0, 0.0, 0.0, 0.0, 0.0, 0.0, 0.0, 0.0, 0.0, 1.0, 0.0, 1.0, 0.0, 0.0, 1.0, 0.0, 1.0, 0.0, 1.0, 0.0, 1.0, 0.0, 1.0, 0.0, 1.0, 0.0, 1.0, 0.0, 1.0, 0.0, 1.0, 0.0, 0.0, 0.0, 0.0, 0.0, 0.0, 0.0, 0.0, 0.0, 1.0, 0.0, 1.0, 0.0, 1.0, 0.0, 1.0, 0.0, 1.0, 0.0, 1.0, 0.0, 1.0, 0.0, 1.0, 0.0, 0.0, 0.0, 0.0, 0.0, 0.0, 0.0, 0.0, 0.0, 0.0, 0.0, 0.0, 0.0, 0.0, 0.0, 0.0, 0.0, 0.0, 0.0, 0.0, 0.0, 0.0, 0.0, 0.0, 0.0, 0.0, 0.0, 0.0, 0.0, 0.0, 0.0, 0.0, 0.0, 0.0, 0.0, 0.0, 0.0, 0.0, 0.0, 0.0, 0.0, 0.0, 0.0, 0.0, 0.0, 0.0, 0.0, 0.0, 0.0, 1.0, 0.0, 1.0, 0.0, 1.0, 0.0, 1.0, 0.0, 1.0, 0.0, 1.0, 0.0, 1.0, 0.0, 0.0, 0.0, 0.0, 0.0, 0.0, 0.0, 0.0, 0.0, 0.0, 0.0, 0.0, 0.0, 0.0, 0.0, 0.0, 0.0, 0.0, 0.0, 0.0, 0.0, 0.0, 0.0, 0.0, 0.0, 0.0, 0.0, 0.0, 0.0, 0.0, 0.0, 0.0, 0.0, 0.0, 0.0, 0.0, 0.0, 0.0, 0.0, 0.0, 0.0, 0.0, 0.0, 0.0, 0.0, 0.0, 0.0, 0.0, 0.0, 0.0, 0.0, 0.0, 0.0, 0.0, 0.0, 0.0, 0.0, 0.0, 0.0, 0.0, 0.0, 0.0, 0.0, 0.0, 0.0, 0.0, 1.0, 1.0, 0.0, 1.0, 0.0, 1.0, 0.0, 0.0, 0.0, 0.0, 0.0, 0.0, 0.0, 0.0, 0.0, 0.0, 0.0, 0.0, 0.0, 0.0, 0.0, 0.0, 0.0, 0.0, 0.0, 0.0, 0.0, 0.0, 0.0, 0.0, 0.0, 0.0, 0.0, 0.0, 0.0, 0.0, 0.0, 0.0, 0.0, 0.0, 0.0, 0.0, 0.0, 0.0, 0.0, 1.0, 0.0, 1.0, 0.0, 1.0, 0.0, 1.0, 0.0, 1.0, 0.0, 1.0, 0.0, 1.0, 0.0, 0.0, 0.0, 0.0, 0.0, 0.0, 0.0, 0.0, 0.0, 0.0, 0.0, 0.0, 0.0, 0.0, 0.0, 0.0, 0.0, 0.0, 0.0, 0.0, 0.0, 0.0, 0.0, 0.0, 0.0, 0.0, 0.0, 0.0, 0.0, 0.0, 0.0, 0.0, 0.0, 0.0, 0.0, 0.0, 0.0, 0.0, 0.0, 0.0, 0.0, 0.0, 0.0, 0.0, 0.0, 0.0, 0.0, 0.0, 0.0, 1.0, 0.0, 1.0, 0.0, 1.0, 0.0, 1.0, 0.0, 1.0, 0.0, 1.0, 0.0, 1.0, 0.0, 1.0, 0.0, 1.0, 0.0, 0.0, 0.0, 0.0, 0.0, 0.0, 0.0, 0.0, 0.0, 1.0, 0.0, 1.0, 0.0, 1.0, 0.0, 1.0, 0.0, 0.0, 0.0, 0.0, 1.0, 0.0, 1.0, 0.0, 0.0, 0.0, 0.0, 0.0, 0.0, 0.0, 0.0, 0.0, 0.0, 0.0, 0.0, 0.0, 0.0, 0.0, 0.0, 0.0, 0.0, 1.0, 0.0, 1.0, 0.0, 1.0, 0.0, 1.0, 0.0, 0.0, 0.0, 0.0, 0.0, 0.0, 0.0, 0.0, 0.0, 0.0, 0.0, 0.0, 0.0, 0.0, 0.0, 0.0, 0.0, 0.0, 0.0, 0.0, 0.0, 0.0, 0.0, 0.0, 0.0, 0.0, 0.0, 0.0, 0.0, 0.0, 0.0, 0.0, 0.0, 0.0, 0.0, 0.0, 0.0, 0.0, 0.0, 0.0, 0.0, 0.0, 0.0, 0.0, 0.0, 0.0, 0.0, 0.0, 0.0, 0.0, 0.0, 0.0, 0.0, 0.0, 0.0, 0.0, 0.0, 0.0, 0.0, 0.0, 0.0, 0.0, 0.0, 0.0, 0.0, 0.0, 0.0, 0.0, 0.0, 0.0, 0.0, 0.0, 0.0, 0.0, 0.0, 0.0, 0.0, 0.0, 0.0, 0.0, 0.0, 0.0, 0.0, 0.0, 0.0, 0.0, 0.0, 0.0, 0.0, 0.0, 0.0, 0.0, 0.0, 0.0, 0.0, 0.0, 0.0, 0.0, 0.0, 0.0, 0.0, 0.0, 0.0, 0.0, 0.0, 0.0, 0.0, 0.0, 0.0, 0.0, 0.0, 0.0, 0.0, 0.0, 0.0, 0.0, 0.0, 0.0, 0.0, 0.0, 0.0, 0.0, 0.0, 0.0, 0.0, 0.0, 0.0, 0.0, 0.0, 0.0, 0.0, 0.0, 0.0, 0.0, 0.0, 0.0, 0.0, 0.0, 0.0, 0.0, 0.0, 0.0, 0.0, 0.0, 0.0, 0.0, 0.0, 0.0, 0.0, 0.0, 0.0, 0.0, 0.0, 0.0, 0.0, 0.0, 0.0, 0.0, 0.0, 0.0, 0.0, 0.0, 0.0, 0.0, 0.0, 0.0, 0.0, 0.0, 0.0, 0.0, 0.0, 0.0, 0.0, 0.0, 0.0, 0.0, 0.0, 0.0, 0.0, 0.0, 0.0, 0.0, 0.0, 0.0, 0.0, 0.0, 0.0, 0.0, 0.0, 0.0, 0.0, 0.0, 0.0, 0.0, 0.0, 0.0, 0.0, 0.0, 0.0, 0.0, 0.0, 0.0, 0.0, 0.0, 0.0, 0.0, 0.0, 0.0, 0.0, 0.0, 0.0, 0.0, 0.0, 0.0, 0.0, 0.0, 0.0, 0.0, 0.0, 0.0, 0.0, 0.0, 0.0, 0.0, 0.0, 0.0, 0.0, 0.0, 0.0, 0.0, 0.0, 0.0, 0.0, 0.0, 0.0, 0.0, 0.0, 0.0, 0.0, 0.0, 0.0, 0.0, 0.0, 0.0, 0.0, 0.0, 0.0, 0.0, 0.0, 0.0, 0.0, 0.0, 0.0, 0.0, 0.0, 0.0, 0.0, 0.0, 0.0, 0.0, 0.0, 0.0, 0.0, 0.0, 0.0, 0.0, 0.0, 0.0, 0.0, 0.0, 0.0, 0.0, 0.0, 0.0, 0.0, 0.0, 0.0, 0.0, 0.0, 0.0, 0.0, 0.0, 0.0, 0.0, 0.0, 0.0, 0.0, 0.0, 0.0, 0.0, 0.0, 0.0, 0.0, 0.0, 0.0, 0.0, 0.0, 0.0, 0.0, 0.0, 0.0, 0.0, 0.0, 0.0, 0.0, 0.0, 0.0, 0.0, 0.0, 0.0, 0.0, 0.0, 0.0, 0.0, 0.0, 0.0, 0.0, 0.0, 0.0, 0.0, 0.0, 0.0, 0.0, 0.0, 0.0, 0.0, 0.0, 0.0, 0.0, 0.0, 0.0, 0.0, 0.0, 0.0, 0.0, 0.0, 0.0, 0.0, 0.0, 0.0, 0.0, 0.0, 0.0, 0.0, 0.0, 0.0, 0.0, 0.0, 0.0, 0.0, 0.0, 0.0, 0.0, 0.0, 0.0, 0.0, 0.0, 0.0, 0.0, 0.0, 0.0, 0.0, 0.0, 0.0, 0.0, 1.0, 0.0, 1.0, 0.0, 1.0, 0.0, 1.0, 0.0, 1.0, 0.0, 1.0, 0.0, 1.0, 0.0, 1.0, 0.0, 1.0, 0.0, 1.0, 0.0, 1.0, 0.0, 1.0, 0.0, 1.0, 0.0, 1.0, 0.0, 1.0, 0.0, 1.0, 0.0, 1.0, 0.0, 0.875, 0.0, 0.75, 0.0, 0.625, 0.0, 0.5, 0.0, 0.375, 0.0, 0.25, 0.0, 0.125, 0.0, 0.0, 0.0, 0.0, 0.0, 0.0, 0.0, 0.0, 0.0, 0.0, 0.0, 0.0, 0.0, 0.0, 0.0, 0.0, 0.0, 0.0, 0.0, 0.0, 0.0, 0.0, 0.0, 0.0, 0.0, 0.0, 0.0, 0.0, 0.0, 0.0, 0.0, 0.0, 0.0, 0.0, 0.0, 0.125, 0.0, 0.25, 0.0, 0.375, 0.0, 0.5, 0.0, 0.625, 0.0, 0.75, 0.0, 0.875, 0.0, 1.0, 0.0, 0.0, 0.0, 0.0, 0.0, 1.0, 0.0, 0.0, 0.0, 0.0, 0.0, 0.0, 0.0, 0.0, 0.0, 0.0, 0.0, 0.0, 0.0, 0.0, 0.0, 0.0, 0.0, 0.0, 0.0, 0.0, 0.0, 0.0, 0.0, 0.0, 0.0, 0.0, 0.0, 0.0, 0.0, 0.0, 0.0, 0.0, 0.0, 0.0, 0.0, 0.0, 0.0, 0.0, 0.0, 0.0, 0.0, 0.0, 0.0, 0.0, 0.0, 0.0, 0.0, 0.0, 0.0, 0.0, 0.0, 0.0, 0.0, 0.0, 0.0, 0.0, 0.0, 0.0, 0.0, 0.0, 0.0, 0.0, 0.0, 0.0, 0.0, 0.0, 0.0, 0.0, 0.0, 0.0, 0.0, 0.0, 0.0, 0.0, 0.0, 0.0, 0.0, 0.0, 0.0, 0.0, 0.0, 0.0, 0.0, 0.0, 0.0, 0.0, 0.0, 0.0, 0.0, 0.0, 0.0, 0.0, 0.0, 0.0, 0.0, 0.0, 0.0, 0.0, 0.0, 0.0, 0.0, 0.0, 0.0, 0.0, 0.0, 0.0, 0.0, 0.0, 0.0, 0.0, 0.0, 0.0, 0.0, 0.0, 0.0, 0.0, 0.0, 0.0, 0.0, 0.0, 0.0, 0.0, 0.0, 0.0, 0.0, 0.0, 0.0, 0.0, 0.0, 0.0, 0.0, 0.0, 0.0, 0.0, 0.0, 0.0, 0.0, 0.0, 0.0, 0.0, 0.0, 0.0, 0.0, 0.0, 0.0, 0.0, 0.0, 0.0, 0.0, 0.0, 0.0, 0.0, 0.0, 0.0, 0.0, 0.0, 0.0, 0.0, 0.0, 0.0, 0.0, 0.0, 0.0, 0.0, 0.0, 0.0, 0.0, 0.0, 0.0, 0.0, 0.0, 0.0, 0.0, 0.0, 0.0, 0.0, 0.0, 0.0, 0.0, 0.0, 0.0, 0.0, 0.0, 0.0, 0.0, 0.0, 0.0, 0.0, 0.0, 0.0, 0.0, 0.0, 0.0, 0.0, 0.0, 0.0, 0.0, 0.0, 0.0, 0.0, 0.0, 0.0, 0.0, 0.0, 1.0, 0.0, 0.0, 0.0, 0.0, 0.0, 1.0, 0.0, 0.0, 0.0, 0.0, 0.0, 0.0, 0.0, 0.0, 0.0, 0.0, 0.0, 0.0, 0.0, 0.0, 0.0, 0.0, 0.0, 1.0, 0.0, 1.0, 0.0, 1.0, 0.0, 1.0, 0.0, 1.0, 0.0, 1.0, 0.0, 1.0, 0.0, 1.0, 0.0, 1.0, 0.0, 0.0, 0.0, 0.0, 0.0, 1.0, 0.0, 0.0, 0.0, 0.0, 0.0, 0.0, 0.0, 0.0, 0.0, 0.0, 0.0, 1.0, 0.0, 1.0, 0.0, 0.0, 0.0, 1.0, 0.0, 0.0, 0.0, 0.0, 0.0, 1.0, 0.0, 1.0, 0.0, 1.0, 0.0, 1.0, 0.0, 1.0, 0.0, 1.0, 0.0, 1.0, 0.0, 1.0, 0.0, 1.0, 0.0, 0.0, 0.0, 1.0, 0.0, 1.0, 0.0, 1.0, 0.0, 0.0, 0.0, 0.0, 0.0, 1.0, 0.0, 1.0, 0.0, 1.0, 0.0, 1.0, 0.0, 1.0, 0.0, 1.0, 0.0, 1.0, 0.0, 1.0, 0.0, 0.0, 0.0, 0.0, 0.0, 0.0, 0.0, 0.0, 0.0, 0.0, 0.0, 0.0, 0.0, 0.0, 0.0, 0.0, 0.0, 0.0, 0.0, 1.0, 0.0, 1.0, 0.0, 0.0, 0.0, 0.0, 0.0, 0.0, 0.0, 0.0, 0.0, 0.0, 0.0, 0.0, 0.0, 0.0, 0.0, 0.0, 0.0, 0.0, 0.0, 0.0, 0.0, 0.0, 0.0, 0.0, 0.0, 0.0, 0.0, 0.0, 0.0, 0.0, 0.0, 0.0, 0.0, 0.0, 0.0, 0.0, 0.0, 0.0, 0.0, 0.0, 0.0, 0.0, 0.0, 0.0, 0.0, 0.0, 0.0, 0.0, 0.0, 0.0, 0.0, 0.0, 0.0, 0.0, 0.0, 0.0, 0.0, 0.0, 0.0, 0.0, 0.0, 0.0, 0.0, 0.0, 0.0, 0.0, 0.0, 0.0, 0.0, 0.0, 0.0, 0.0, 0.0, 0.0, 0.0, 0.0, 0.0, 0.0, 0.0, 0.0, 0.0, 0.0, 0.0, 0.0, 0.0, 0.0, 0.0, 0.0, 0.0, 0.0, 0.0, 0.0, 0.0, 0.0, 0.0, 0.0, 0.0, 0.0, 0.0, 0.0, 0.0, 0.0, 0.0, 0.0, 0.0, 0.0, 0.0, 0.0, 0.0, 0.0, 0.0, 0.0, 0.0, 0.0, 0.0, 0.0, 0.0, 0.0, 0.0, 0.0, 0.0, 0.0, 0.0, 0.0, 0.0, 0.0, 0.0, 0.0, 0.0, 0.0, 0.0, 0.0, 0.0, 0.0, 0.0, 0.0, 0.0, 0.0, 0.0, 0.0, 0.0, 0.0, 0.0, 0.0, 0.0, 0.0, 0.0, 0.0, 0.0, 0.0, 0.0, 0.0, 0.0, 0.0, 0.0, 0.0, 0.0, 0.0, 0.0, 0.0, 0.0, 0.0, 0.0, 0.0, 0.0, 0.0, 0.0, 0.0, 0.0, 0.0, 0.0, 0.0, 0.0, 0.0, 0.0, 0.0, 0.0, 0.0, 0.0, 0.0, 0.0, 0.0, 0.0, 0.0, 0.0, 0.0, 0.0, 0.0, 0.0, 0.0, 0.0, 0.0, 0.0, 0.0, 0.0, 0.0, 0.0, 0.0, 0.0, 1.0, 0.0, 1.0, 0.0, 1.0, 0.0, 1.0, 0.0, 1.0, 0.0, 1.0, 0.0, 1.0, 0.0, 1.0, 0.0, 0.0, 0.0, 1.0, 0.0, 1.0, 0.0, 0.0, 0.0, 1.0, 0.0, 1.0, 0.0, 1.0, 0.0, 1.0, 0.0, 1.0, 0.0, 0.0, 0.0, 0.0, 0.0, 1.0, 0.0, 0.0, 0.0, 0.0, 0.0, 0.0, 0.0, 0.0, 0.0, 0.0, 0.0, 0.0, 0.0, 0.0, 0.0, 0.0, 0.0, 1.0, 0.0, 1.0, 0.0, 1.0, 0.0, 1.0, 0.0, 0.0, 0.0, 1.0, 0.0, 1.0, 0.0, 0.0, 0.0, 0.0, 0.0, 0.0, 0.0, 0.0, 0.0, 0.0, 0.0, 0.0, 0.0, 0.0, 0.0, 0.0, 0.0, 0.0, 0.0, 1.0, 0.0, 0.0, 0.0, 0.0, 0.0, 1.0, 0.0, 1.0, 0.0, 1.0, 0.0, 1.0, 0.0, 1.0, 0.0, 1.0, 0.0, 0.0, 0.0, 0.0, 0.0, 1.0, 0.0, 1.0, 0.0, 1.0, 0.0, 1.0, 0.0, 1.0, 0.0, 1.0, 0.0, 1.0, 0.0, 1.0, 0.0, 1.0, 0.0, 0.0, 0.0, 1.0, 0.0, 1.0, 0.0, 0.0, 0.0, 0.0, 0.0, 0.0, 0.0, 0.0, 0.0, 0.0, 0.0, 0.0, 0.0, 0.0, 0.0, 0.0, 0.0, 1.0, 0.0, 1.0, 0.0, 1.0, 0.0, 0.0, 0.0, 1.0, 0.0, 1.0, 0.0, 0.0, 0.0, 0.0, 0.0, 0.0, 0.0, 0.0, 0.0, 0.0, 0.0, 0.0, 0.0, 0.0, 0.0, 0.0, 0.0, 0.0, 0.0, 1.0, 0.0, 0.0, 0.0, 0.0, 0.0, 1.0, 0.0, 1.0, 0.0, 1.0, 0.0, 1.0, 0.0, 1.0, 0.0, 1.0, 0.0, 1.0, 0.0, 1.0, 0.0, 1.0, 0.0, 1.0, 0.0, 1.0, 0.0, 1.0, 0.0, 1.0, 0.0, 1.0, 0.0, 0.0, 0.0, 0.0, 0.0, 1.0, 0.0, 0.0, 0.0, 1.0, 0.0, 1.0, 0.0, 0.0, 0.0, 0.0, 0.0, 0.0, 0.0, 0.0, 0.0, 0.0, 0.0, 0.0, 0.0, 0.0, 0.0, 0.0, 0.0, 0.0, 0.0, 1.0, 0.0, 0.0, 0.0, 0.0, 0.0, 1.0, 0.0, 0.0, 0.0, 0.0, 0.0, 0.0, 0.0, 0.0, 0.0, 0.0, 0.0, 0.0, 0.0, 0.0, 0.0, 0.0, 0.0, 0.0, 0.0, 1.0, 0.0, 1.0, 0.0, 0.0, 0.0, 1.0, 0.0, 1.0, 0.0, 1.0, 0.0, 1.0, 0.0, 1.0, 0.0, 1.0, 0.0, 1.0, 0.0, 1.0, 0.0, 0.0, 1.0, 0.0, 1.0, 0.0, 1.0, 0.0, 1.0, 0.0, 1.0, 0.0, 1.0, 0.0, 1.0, 0.0, 1.0, 0.0, 1.0, 0.0, 1.0, 0.0, 1.0, 0.0, 1.0, 0.0, 1.0, 0.0, 1.0, 0.0, 1.0, 0.0, 1.0, 0.0, 1.0, 0.0, 1.0, 0.0, 1.0, 0.0, 1.0, 0.0, 1.0, 0.0, 1.0, 0.0, 1.0, 0.0, 1.0, 0.0, 1.0, 0.0, 1.0, 0.0, 1.0, 0.0, 1.0, 0.0, 1.0, 0.0, 1.0, 0.0, 1.0, 0.0, 1.0, 0.0, 1.0, 0.0, 1.0, 0.0, 1.0, 0.0, 1.0, 0.0, 1.0, 0.0, 1.0, 0.0, 1.0, 0.0, 1.0, 0.0, 1.0, 0.0, 1.0, 0.0, 1.0, 0.0, 1.0, 0.0, 1.0, 0.0, 1.0, 0.0, 1.0, 0.0, 1.0, 0.0, 1.0, 0.0, 1.0, 0.0, 1.0, 0.0, 1.0, 0.0, 1.0, 0.0, 1.0, 0.0, 1.0, 0.0, 1.0, 0.0, 1.0, 0.0, 1.0, 0.0, 1.0, 0.0, 1.0, 0.0, 1.0, 0.0, 1.0, 0.0, 1.0, 0.0, 1.0, 0.0, 1.0, 0.0, 1.0, 0.0, 1.0, 0.0, 1.0, 0.0, 1.0, 0.0, 1.0, 0.0, 1.0, 0.0, 1.0, 0.0, 1.0, 0.0, 1.0, 0.0, 1.0, 0.0, 1.0, 0.0, 1.0, 0.0, 1.0, 0.0, 1.0, 0.0, 1.0, 0.0, 1.0, 0.0, 1.0, 0.0, 1.0, 0.0, 1.0, 0.0, 1.0, 0.0, 1.0, 0.0, 1.0, 0.0, 1.0, 0.0, 1.0, 0.0, 1.0, 0.0, 1.0, 0.0, 1.0, 0.0, 1.0, 0.0, 1.0, 0.0, 1.0, 0.0, 1.0, 0.0, 1.0, 0.0, 1.0, 0.0, 1.0, 0.0, 1.0, 0.0, 1.0, 0.0, 1.0, 0.0, 1.0, 0.0, 1.0, 0.0, 1.0, 0.0, 1.0, 0.0, 1.0, 0.0, 1.0, 0.0, 1.0, 0.0, 1.0, 0.0, 1.0, 0.0, 1.0, 0.0, 1.0, 0.0, 1.0, 0.0, 1.0, 0.0, 1.0, 0.0, 1.0, 0.0, 1.0, 0.0, 1.0, 0.0, 1.0, 0.0, 1.0, 0.0, 1.0, 0.0, 1.0, 0.0, 1.0, 0.0, 1.0, 0.0, 1.0, 0.0, 1.0, 0.0, 1.0, 0.0, 1.0, 0.0, 1.0, 0.0, 1.0, 0.0, 1.0, 0.0, 1.0, 0.0, 1.0, 0.0, 1.0, 0.0, 1.0, 0.0, 1.0])
me_plane.materials.append(mat_fox_orange)
me_plane.materials.append(mat_fox_white)
me_plane.materials.append(mat_fox_black)
me_plane.use_remesh_fix_poles = True
me_plane.use_remesh_preserve_attributes = False
me_plane.use_mirror_vertex_groups = False
me_plane.update()

# ---- objects
ob_light = bpy.data.objects.new('Light', light_light)
ob_camera = bpy.data.objects.new('Camera', cam_camera)
ob_empty = bpy.data.objects.new('Empty', None)
ob_plane = bpy.data.objects.new('Plane', me_plane)

# ---- transforms, parenting, visibility, modifiers, constraints
ob_light.location = (-9.924, 8.005, 13.9)
ob_light.rotation_euler = (0.6503, 0.05522, 1.866)
ob_light.lock_rotations_4d = False
ob_light.empty_display_type = 'ARROWS'
ob_light.color = (0.0, 0.0, 0.0, 0.0)
ob_light.lineart.crease_threshold = 0.0
ob_camera.location = (-19.64, -6.926, 7.887)
ob_camera.rotation_euler = (1.311, 0.02757, -1.182)
ob_camera.lock_rotations_4d = False
ob_camera.empty_display_type = 'ARROWS'
ob_camera.color = (0.0, 0.0, 0.0, 0.0)
ob_camera.display_type = 'WIRE'
ob_camera.lineart.crease_threshold = 0.0
ob_empty.location = (0.0, 0.0, 0.0)
ob_empty.rotation_euler = (1.571, -0.0, -0.0)
ob_empty.scale = (3.566, 3.566, 3.566)
ob_empty.empty_display_type = 'IMAGE'
ob_empty.empty_display_size = 5.0
ob_empty.lineart.crease_threshold = 0.0
ob_plane.location = (0.0, 0.0, 2.3)
ob_plane.rotation_euler = (1.571, -0.0, 0.0)
ob_plane.lineart.crease_threshold = 0.0

# ---- collection membership
col_collection.objects.link(ob_light)
col_collection.objects.link(ob_camera)
col_collection.objects.link(ob_empty)
col_collection.objects.link(ob_plane)

# ---- scene / render settings (as saved in the file)
scene.camera = ob_camera
scene.frame_start = 1; scene.frame_end = 250; scene.frame_set(1)
scene.render.engine = 'BLENDER_EEVEE_NEXT'
scene.cycles.use_denoising = False
scene.cycles.samples = 128
scene.cycles.sampling_pattern = 'TABULATED_SOBOL'
scene.cycles.use_adaptive_sampling = False
scene.cycles.use_light_tree = False
scene.view_settings.view_transform = 'Filmic'
bpy.context.view_layer.update()

